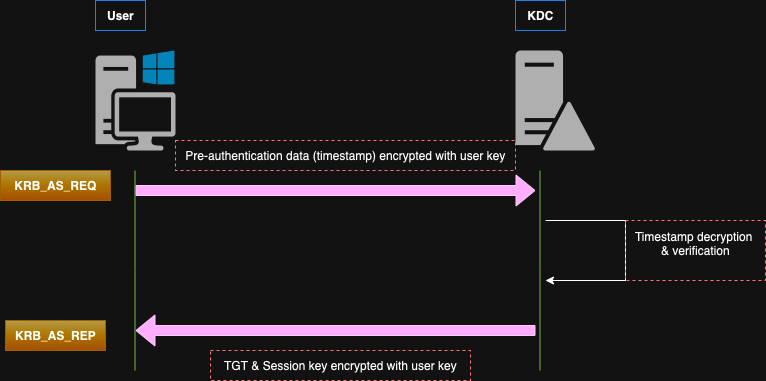

The diagram above was exported from draw.io. Its source (the exported page's mxGraphModel, read from the mxfile embedded in the PNG):
<mxGraphModel dx="954" dy="647" grid="1" gridSize="10" guides="1" tooltips="1" connect="1" arrows="1" fold="1" page="1" pageScale="1" pageWidth="850" pageHeight="1100" math="0" shadow="0">
  <root>
    <mxCell id="0" />
    <mxCell id="1" parent="0" />
    <mxCell id="p_c5vH51GVB84_PkQ2We-1" value="" style="sketch=0;pointerEvents=1;shadow=0;dashed=0;html=1;strokeColor=none;fillColor=#505050;labelPosition=center;verticalLabelPosition=bottom;verticalAlign=top;outlineConnect=0;align=center;shape=mxgraph.office.devices.workstation_pc;" vertex="1" parent="1">
      <mxGeometry x="170" y="170" width="80" height="100" as="geometry" />
    </mxCell>
    <mxCell id="p_c5vH51GVB84_PkQ2We-3" value="" style="sketch=0;pointerEvents=1;shadow=0;dashed=0;html=1;strokeColor=none;fillColor=#505050;labelPosition=center;verticalLabelPosition=bottom;verticalAlign=top;outlineConnect=0;align=center;shape=mxgraph.office.servers.domain_controller;" vertex="1" parent="1">
      <mxGeometry x="590" y="170" width="80" height="100" as="geometry" />
    </mxCell>
    <mxCell id="p_c5vH51GVB84_PkQ2We-4" value="&lt;b&gt;User&lt;/b&gt;" style="text;html=1;align=center;verticalAlign=middle;resizable=0;points=[];autosize=1;strokeColor=#3399FF;fillColor=none;" vertex="1" parent="1">
      <mxGeometry x="170" y="120" width="50" height="30" as="geometry" />
    </mxCell>
    <mxCell id="p_c5vH51GVB84_PkQ2We-5" value="&lt;b&gt;KDC&lt;/b&gt;" style="text;html=1;align=center;verticalAlign=middle;resizable=0;points=[];autosize=1;strokeColor=#3399FF;fillColor=none;" vertex="1" parent="1">
      <mxGeometry x="590" y="120" width="50" height="30" as="geometry" />
    </mxCell>
    <mxCell id="p_c5vH51GVB84_PkQ2We-20" value="&lt;b&gt;KRB_AS_REQ&lt;/b&gt;" style="text;html=1;align=center;verticalAlign=middle;resizable=0;points=[];autosize=1;strokeColor=#d79b00;fillColor=#806614;fillStyle=solid;gradientColor=#ffa500;" vertex="1" parent="1">
      <mxGeometry x="75" y="290" width="110" height="30" as="geometry" />
    </mxCell>
    <mxCell id="p_c5vH51GVB84_PkQ2We-21" value="" style="shape=flexArrow;endArrow=classic;html=1;rounded=0;fillColor=#6a00ff;strokeColor=#3700CC;" edge="1" parent="1">
      <mxGeometry width="50" height="50" relative="1" as="geometry">
        <mxPoint x="210" y="310" as="sourcePoint" />
        <mxPoint x="610" y="310" as="targetPoint" />
      </mxGeometry>
    </mxCell>
    <mxCell id="p_c5vH51GVB84_PkQ2We-22" value="" style="endArrow=none;html=1;rounded=0;fillColor=#60a917;strokeColor=#2D7600;" edge="1" parent="1">
      <mxGeometry width="50" height="50" relative="1" as="geometry">
        <mxPoint x="209.5" y="390" as="sourcePoint" />
        <mxPoint x="209.5" y="290" as="targetPoint" />
      </mxGeometry>
    </mxCell>
    <mxCell id="p_c5vH51GVB84_PkQ2We-23" value="" style="endArrow=none;html=1;rounded=0;fillColor=#60a917;strokeColor=#2D7600;" edge="1" parent="1">
      <mxGeometry width="50" height="50" relative="1" as="geometry">
        <mxPoint x="614.5" y="390" as="sourcePoint" />
        <mxPoint x="614.5" y="290" as="targetPoint" />
      </mxGeometry>
    </mxCell>
    <mxCell id="p_c5vH51GVB84_PkQ2We-24" value="" style="endArrow=none;html=1;rounded=0;fillColor=#60a917;strokeColor=#2D7600;" edge="1" parent="1">
      <mxGeometry width="50" height="50" relative="1" as="geometry">
        <mxPoint x="209.5" y="490" as="sourcePoint" />
        <mxPoint x="209.5" y="390" as="targetPoint" />
      </mxGeometry>
    </mxCell>
    <mxCell id="p_c5vH51GVB84_PkQ2We-25" value="" style="endArrow=none;html=1;rounded=0;fillColor=#60a917;strokeColor=#2D7600;" edge="1" parent="1">
      <mxGeometry width="50" height="50" relative="1" as="geometry">
        <mxPoint x="614.5" y="490" as="sourcePoint" />
        <mxPoint x="614.5" y="390" as="targetPoint" />
      </mxGeometry>
    </mxCell>
    <mxCell id="p_c5vH51GVB84_PkQ2We-26" value="" style="shape=flexArrow;endArrow=classic;html=1;rounded=0;fillColor=#6a00ff;strokeColor=#3700CC;" edge="1" parent="1">
      <mxGeometry width="50" height="50" relative="1" as="geometry">
        <mxPoint x="610" y="450" as="sourcePoint" />
        <mxPoint x="210" y="450" as="targetPoint" />
      </mxGeometry>
    </mxCell>
    <mxCell id="p_c5vH51GVB84_PkQ2We-27" value="&lt;b&gt;KRB_AS_REP&lt;/b&gt;" style="text;html=1;align=center;verticalAlign=middle;resizable=0;points=[];autosize=1;strokeColor=#d79b00;fillColor=#806614;fillStyle=solid;gradientColor=#ffa500;" vertex="1" parent="1">
      <mxGeometry x="80" y="440" width="100" height="30" as="geometry" />
    </mxCell>
    <mxCell id="p_c5vH51GVB84_PkQ2We-29" value="Pre-authentication data (timestamp) encrypted with user key" style="text;html=1;align=center;verticalAlign=middle;resizable=0;points=[];autosize=1;strokeColor=#FF3333;fillColor=none;dashed=1;" vertex="1" parent="1">
      <mxGeometry x="250" y="260" width="340" height="30" as="geometry" />
    </mxCell>
    <mxCell id="p_c5vH51GVB84_PkQ2We-31" value="" style="endArrow=classic;html=1;rounded=0;" edge="1" parent="1">
      <mxGeometry width="50" height="50" relative="1" as="geometry">
        <mxPoint x="620" y="340" as="sourcePoint" />
        <mxPoint x="620" y="400" as="targetPoint" />
        <Array as="points">
          <mxPoint x="700" y="340" />
          <mxPoint x="700" y="400" />
        </Array>
      </mxGeometry>
    </mxCell>
    <mxCell id="p_c5vH51GVB84_PkQ2We-32" value="Timestamp decryption&amp;nbsp;&lt;div&gt;&amp;amp; verification&lt;div&gt;&lt;br&gt;&lt;/div&gt;&lt;/div&gt;" style="text;html=1;align=center;verticalAlign=middle;resizable=0;points=[];autosize=1;strokeColor=#FF3333;fillColor=none;dashed=1;" vertex="1" parent="1">
      <mxGeometry x="700" y="340" width="140" height="60" as="geometry" />
    </mxCell>
    <mxCell id="p_c5vH51GVB84_PkQ2We-33" value="TGT &amp;amp; Session key encrypted with user key" style="text;html=1;align=center;verticalAlign=middle;resizable=0;points=[];autosize=1;strokeColor=#FF3333;fillColor=none;dashed=1;" vertex="1" parent="1">
      <mxGeometry x="285" y="470" width="260" height="30" as="geometry" />
    </mxCell>
  </root>
</mxGraphModel>